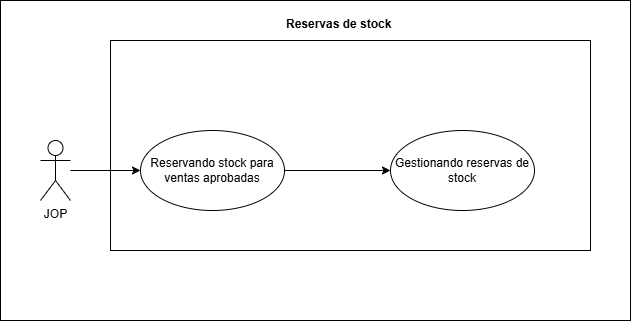

The diagram above was exported from draw.io. Its source (the exported page's mxGraphModel, read from the mxfile embedded in the PNG):
<mxGraphModel dx="2163" dy="791" grid="1" gridSize="10" guides="1" tooltips="1" connect="1" arrows="1" fold="1" page="1" pageScale="1" pageWidth="827" pageHeight="1169" math="0" shadow="0">
  <root>
    <mxCell id="0" />
    <mxCell id="1" parent="0" />
    <mxCell id="OS6daoVK3OkkS6RLFL-w-1" parent="1" style="rounded=0;whiteSpace=wrap;html=1;" value="" vertex="1">
      <mxGeometry height="320" width="630" x="-550" y="80" as="geometry" />
    </mxCell>
    <mxCell id="OS6daoVK3OkkS6RLFL-w-2" parent="1" style="rounded=0;whiteSpace=wrap;html=1;" value="" vertex="1">
      <mxGeometry height="210" width="480" x="-440" y="120" as="geometry" />
    </mxCell>
    <mxCell id="OS6daoVK3OkkS6RLFL-w-3" edge="1" parent="1" source="OS6daoVK3OkkS6RLFL-w-4" style="edgeStyle=orthogonalEdgeStyle;rounded=0;orthogonalLoop=1;jettySize=auto;html=1;" target="OS6daoVK3OkkS6RLFL-w-6">
      <mxGeometry relative="1" as="geometry">
        <mxPoint x="-460.0000000000059" y="250" as="targetPoint" />
      </mxGeometry>
    </mxCell>
    <mxCell id="OS6daoVK3OkkS6RLFL-w-4" parent="1" style="shape=umlActor;verticalLabelPosition=bottom;verticalAlign=top;html=1;outlineConnect=0;" value="JOP" vertex="1">
      <mxGeometry height="60" width="30" x="-510" y="220" as="geometry" />
    </mxCell>
    <mxCell id="OS6daoVK3OkkS6RLFL-w-5" parent="1" style="text;whiteSpace=wrap;html=1;" value="&lt;b&gt;Reservas de stock&lt;/b&gt;" vertex="1">
      <mxGeometry height="40" width="130" x="-266" y="90" as="geometry" />
    </mxCell>
    <mxCell id="OS6daoVK3OkkS6RLFL-w-6" parent="1" style="ellipse;whiteSpace=wrap;html=1;" value="Reservando stock para ventas aprobadas" vertex="1">
      <mxGeometry height="80" width="144" x="-410" y="210" as="geometry" />
    </mxCell>
    <mxCell id="OS6daoVK3OkkS6RLFL-w-7" edge="1" parent="1" source="OS6daoVK3OkkS6RLFL-w-6" style="edgeStyle=orthogonalEdgeStyle;rounded=0;orthogonalLoop=1;jettySize=auto;html=1;exitX=1;exitY=0.5;exitDx=0;exitDy=0;" target="OS6daoVK3OkkS6RLFL-w-8">
      <mxGeometry relative="1" as="geometry">
        <mxPoint x="-100" y="290" as="sourcePoint" />
      </mxGeometry>
    </mxCell>
    <mxCell id="OS6daoVK3OkkS6RLFL-w-8" parent="1" style="ellipse;whiteSpace=wrap;html=1;" value="Gestionando reservas de stock" vertex="1">
      <mxGeometry height="80" width="144" x="-160" y="210" as="geometry" />
    </mxCell>
  </root>
</mxGraphModel>